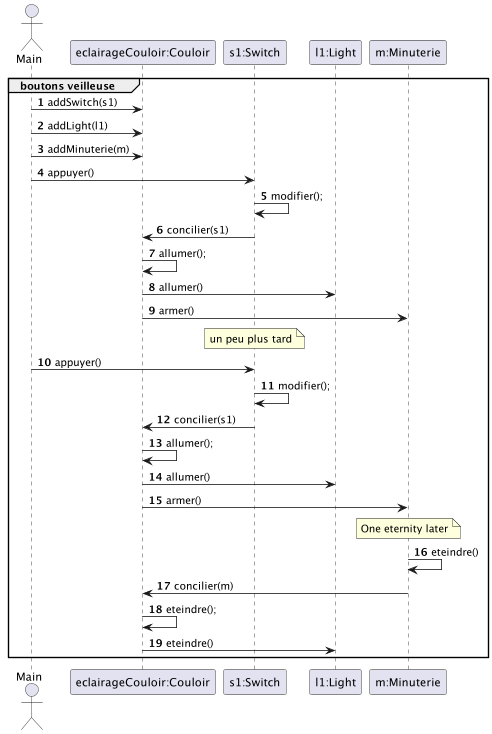

The diagram above was rendered by PlantUML. Its source (embedded in the PNG):
@startuml

autonumber

actor Main as m
participant "eclairageCouloir:Couloir" as e
participant "s1:Switch" as s1
participant "l1:Light" as l1
participant "m:Minuterie" as min



group boutons veilleuse
    m -> e : addSwitch(s1)
    m -> e : addLight(l1)
    m -> e : addMinuterie(m)

    m -> s1 : appuyer()
    s1 -> s1 : modifier();
    s1 -> e : concilier(s1)
    e -> e : allumer();
    e -> l1 : allumer()
    e -> min : armer()

    note over s1 : un peu plus tard
    m -> s1 : appuyer()
    s1 -> s1 : modifier();
    s1 -> e : concilier(s1)
    e -> e : allumer();
    e -> l1 : allumer()
    e -> min : armer()

    note over min : One eternity later

    min -> min : eteindre()
    min -> e : concilier(m)
    e -> e : eteindre();
    e -> l1 : eteindre()


end


@enduml